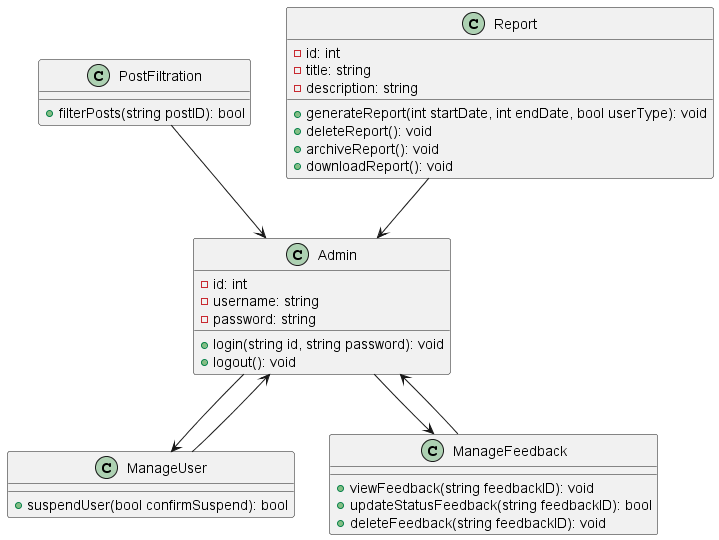

The diagram above was rendered by PlantUML. Its source (embedded in the PNG):
@startuml admin_reporting_classdiagram
class Admin {
    - id: int
    - username: string
    - password: string
    + login(string id, string password): void
    + logout(): void
  }

  class ManageUser {
    + suspendUser(bool confirmSuspend): bool
  }

  class ManageFeedback {
    + viewFeedback(string feedbackID): void
    + updateStatusFeedback(string feedbackID): bool
    + deleteFeedback(string feedbackID): void
  }



  class PostFiltration {
    + filterPosts(string postID): bool
  }

  class Report {
    - id: int
    - title: string
    - description: string
    + generateReport(int startDate, int endDate, bool userType): void
    + deleteReport(): void
    + archiveReport(): void
    + downloadReport(): void
  }


Admin --> ManageUser
Admin --> ManageFeedback
ManageUser --> Admin
ManageFeedback --> Admin
PostFiltration --> Admin
Report --> Admin

@enduml